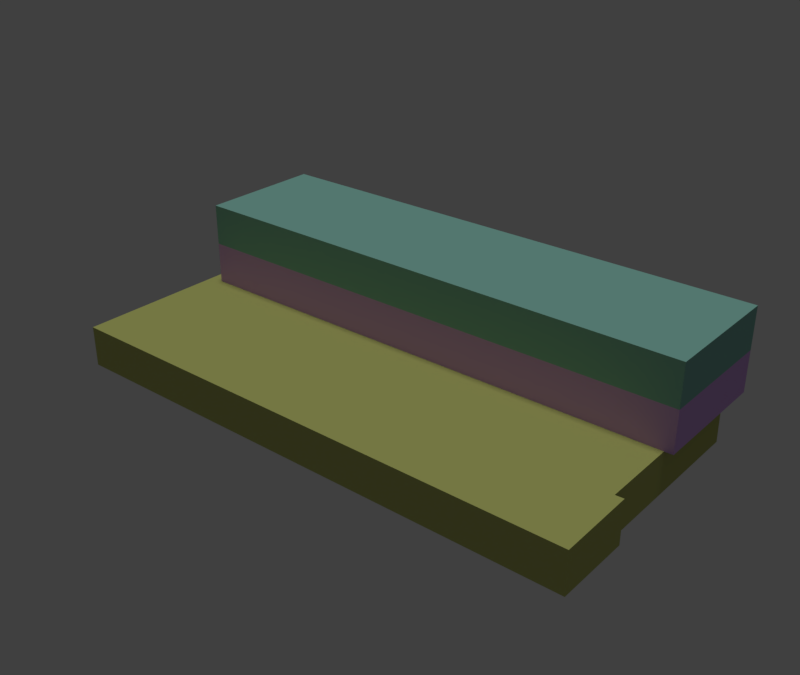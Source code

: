 # Source: BUA_Edificio.blend  (saved by Blender 2.79.0; exported with 4.5.12 LTS)
import bpy
from mathutils import Matrix  # noqa: F401  (used for matrix-valued properties, if any)

bpy.ops.wm.read_factory_settings(use_empty=True)
scene = bpy.context.scene
scene.name = 'Scene'

# ---- collections
col_collection_1 = bpy.data.collections.new('Collection 1'); scene.collection.children.link(col_collection_1)

# ---- materials (node trees are filled in below, after node groups)
mat_p2 = bpy.data.materials.new('P2')
mat_p2.alpha_threshold = 0.0
mat_p2.diffuse_color = (0.2366, 0.5, 0.4312, 1.0)
mat_p2.roughness = 0.5
mat_p1 = bpy.data.materials.new('P1')
mat_p1.alpha_threshold = 0.0
mat_p1.diffuse_color = (0.6446, 0.3775, 0.8, 1.0)
mat_p1.roughness = 0.5
mat_pb = bpy.data.materials.new('PB')
mat_pb.alpha_threshold = 0.0
mat_pb.diffuse_color = (0.4737, 0.5, 0.1537, 1.0)
mat_pb.roughness = 0.5

# ---- material node trees

# ---- world
world_world = bpy.data.worlds.new('World'); scene.world = world_world
world_world.color = (0.05088, 0.05088, 0.05088)
world_world.use_sun_shadow = False
world_world.sun_shadow_jitter_overblur = 0.0
world_world.cycles.sampling_method = 'MANUAL'

# ---- lights
light_sun = bpy.data.lights.new('Sun', 'SUN')
light_sun.transmission_factor = 0.0
light_sun.angle = 0.1993
light_sun.energy = 1.0
light_sun.shadow_buffer_clip_start = 0.5
light_sun.shadow_soft_size = 0.1
light_sun.shadow_cascade_max_distance = 1000.0

# ---- meshes
me_cube_002 = bpy.data.meshes.new('Cube.002')
me_cube_002.from_pydata([(-1.0, -1.0, 0.0), (-1.0, 0.6566, 5.081e-07), (-0.9468, 1.0, 1.998), (1.0, -1.0, 0.0), (0.9695, 0.8342, -7.986e-06), (1.0, 1.0, 1.998), (-0.9468, 1.0, 1.331), (1.0, 1.0, 1.331), (1.0, 0.08732, 1.331), (-0.9468, 0.08732, 1.998), (1.0, 0.08732, 1.998), (-0.9468, 0.08732, 1.331), (0.1002, 0.6561, 3.017e-06), (-0.3702, 0.6574, -3.375e-06), (0.1003, 0.657, 0.6652), (0.9691, 0.8257, 0.6766), (-0.3702, 0.6616, 0.6603), (1.0, -0.4563, 0.6797), (0.9692, -0.4563, 0.0), (1.0, -0.4563, 0.0), (0.9692, -0.4563, 0.6748), (0.2782, 0.63, 7.986e-06), (0.2786, 0.6262, 0.6677), (0.2785, 0.757, -1.908e-07), (0.2784, 0.755, 0.6677), (0.2188, 0.7234, 3.858e-08), (0.2188, 0.7221, 0.6669), (-1.0, -1.0, 0.6539), (-0.9468, 0.6617, 0.6518), (-1.0, 0.6616, 0.653), (1.0, -1.0, 0.6609), (-0.9468, 0.08732, 1.331), (-0.9468, 1.0, 1.331), (1.0, 1.0, 1.331), (1.0, 0.08732, 1.331), (-0.9468, 0.08732, 1.331), (-0.9468, 1.0, 0.6617), (1.0, 1.0, 0.6766), (-0.9468, 0.6616, 0.6514), (-0.9468, 0.08732, 0.6473), (1.0, 0.08734, 0.6762), (0.9692, 0.08733, 0.6734)], [], [(11, 9, 2, 6), (6, 2, 5, 7), (21, 22, 15, 4), (13, 16, 14, 12), (7, 5, 10, 8), (5, 2, 9, 10), (3, 30, 27, 0), (8, 10, 9, 11), (29, 28, 1), (17, 19, 18, 20), (4, 15, 20, 18), (23, 24, 22, 21), (25, 26, 24, 23), (12, 14, 26, 25), (19, 17, 30, 3), (0, 27, 29, 1), (31, 34, 35), (36, 32, 33, 37), (40, 34, 31, 39, 41), (30, 17, 20), (33, 34, 40, 37), (35, 34, 33, 32), (38, 36, 37, 40, 41, 39), (39, 31, 35), (39, 35, 32, 36, 38), (28, 16, 13, 1), (30, 20, 22, 14, 16, 29, 27), (20, 15, 22), (22, 24, 26), (22, 26, 14), (13, 12, 25, 23, 21, 4, 18, 19, 3, 0, 1)])
me_cube_002.polygons.foreach_set('material_index', [0, 0, 2, 2, 0, 0, 2, 0, 2, 2, 2, 2, 2, 2, 2, 2, 1, 1, 1, 2, 1, 1, 1, 1, 1, 2, 2, 2, 2, 2, 2])
me_cube_002.materials.append(mat_p2)
me_cube_002.materials.append(mat_p1)
me_cube_002.materials.append(mat_pb)
me_cube_002.use_remesh_preserve_volume = False
me_cube_002.use_remesh_preserve_attributes = False
me_cube_002.use_mirror_vertex_groups = False
me_cube_002.update()

# ---- objects
ob_sun = bpy.data.objects.new('Sun', light_sun)
ob_cube = bpy.data.objects.new('Cube', me_cube_002)

# ---- transforms, parenting, visibility, modifiers, constraints
ob_sun.location = (18.65, -58.79, 48.7)
ob_sun.lineart.crease_threshold = 0.0
ob_cube.location = (-1.421e-14, 0.0, 0.0)
ob_cube.scale = (64.3, 33.65, 15.0)
ob_cube.lineart.crease_threshold = 0.0

# ---- collection membership
col_collection_1.objects.link(ob_sun)
col_collection_1.objects.link(ob_cube)

# ---- scene / render settings (as saved in the file)
scene.frame_start = 1; scene.frame_end = 250; scene.frame_set(38)
scene.render.engine = 'BLENDER_EEVEE_NEXT'
scene.render.resolution_x = 5120
scene.render.resolution_y = 4320
scene.render.pixel_aspect_x = 3.0
scene.render.pixel_aspect_y = 2.0
scene.render.dither_intensity = 0.0
scene.cycles.use_denoising = False
scene.cycles.samples = 128
scene.cycles.sampling_pattern = 'TABULATED_SOBOL'
scene.cycles.use_adaptive_sampling = False
scene.cycles.use_light_tree = False
scene.cycles.blur_glossy = 0.0
scene.cycles.sample_clamp_indirect = 0.0
scene.view_settings.view_transform = 'Standard'
bpy.context.view_layer.update()

# ---- added for rendering (the .blend has no active camera): camera
cam_auto = bpy.data.cameras.new('AutoCamera')
cam_auto.lens = 50.0
cam_auto.sensor_width = 36.0
cam_auto.clip_end = 2406.64
ob_auto_camera = bpy.data.objects.new('AutoCamera', cam_auto)
scene.collection.objects.link(ob_auto_camera)
ob_auto_camera.location = (137.132, -164.557, 124.687)
ob_auto_camera.rotation_euler = (1.09748, -7.21219e-08, 0.694738)
scene.camera = ob_auto_camera
bpy.context.view_layer.update()
